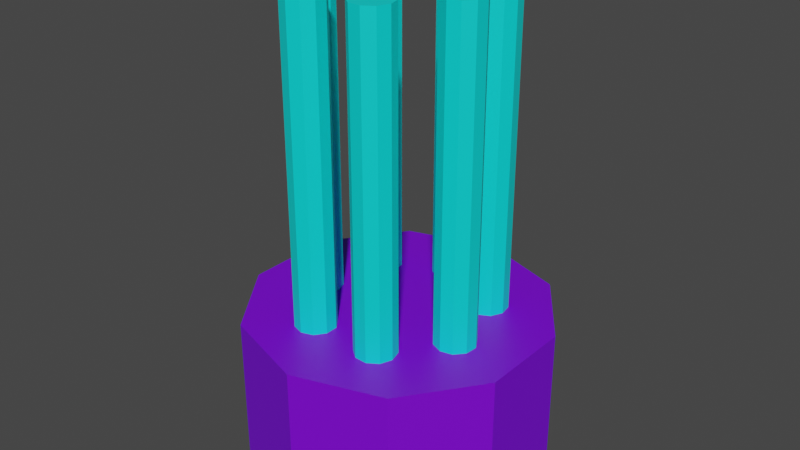 # Source: WeaponMachineGun_blend.blend  (saved by Blender 2.82.7; exported with 4.5.12 LTS)
import bpy
from mathutils import Matrix  # noqa: F401  (used for matrix-valued properties, if any)

bpy.ops.wm.read_factory_settings(use_empty=True)
scene = bpy.context.scene
scene.name = 'Scene'

# ---- collections
col_collection = bpy.data.collections.new('Collection'); scene.collection.children.link(col_collection)

# ---- materials (node trees are filled in below, after node groups)
mat_gq_turquoise = bpy.data.materials.new('GQ_Turquoise')
mat_gq_turquoise.use_transparent_shadow = False
mat_gq_purple = bpy.data.materials.new('GQ_Purple')
mat_gq_purple.use_transparent_shadow = False

# ---- material node trees
mat_gq_turquoise.use_nodes = True; mat_gq_turquoise.node_tree.nodes.clear()
_N = mat_gq_turquoise.node_tree.nodes; _L = mat_gq_turquoise.node_tree.links
n0 = _N.new('ShaderNodeOutputMaterial'); n0.name = 'Material Output'; n0.location = (300, 300)
n1 = _N.new('ShaderNodeBsdfPrincipled'); n1.name = 'Principled BSDF'; n1.location = (10, 300)
n1.distribution = 'GGX'
n1.subsurface_method = 'BURLEY'
n1.inputs[0].default_value = (0.0, 0.8, 0.7828, 1.0)
n1.inputs[3].default_value = 1.45
n1.inputs[27].default_value = (0.0, 0.0, 0.0, 1.0)
n1.inputs[28].default_value = 1.0
_L.new(n1.outputs[0], n0.inputs[0])
n0.is_active_output = True
mat_gq_purple.use_nodes = True; mat_gq_purple.node_tree.nodes.clear()
_N = mat_gq_purple.node_tree.nodes; _L = mat_gq_purple.node_tree.links
n0 = _N.new('ShaderNodeOutputMaterial'); n0.name = 'Material Output'; n0.location = (300, 300)
n1 = _N.new('ShaderNodeBsdfPrincipled'); n1.name = 'Principled BSDF'; n1.location = (10, 300)
n1.distribution = 'GGX'
n1.subsurface_method = 'BURLEY'
n1.inputs[0].default_value = (0.1908, 0.0, 0.8, 1.0)
n1.inputs[3].default_value = 1.45
n1.inputs[27].default_value = (0.0, 0.0, 0.0, 1.0)
n1.inputs[28].default_value = 1.0
_L.new(n1.outputs[0], n0.inputs[0])
n0.is_active_output = True

# ---- world
world_world = bpy.data.worlds.new('World'); scene.world = world_world
world_world.use_nodes = True; world_world.node_tree.nodes.clear()
_N = world_world.node_tree.nodes; _L = world_world.node_tree.links
n0 = _N.new('ShaderNodeOutputWorld'); n0.name = 'World Output'; n0.location = (300, 300)
n1 = _N.new('ShaderNodeBackground'); n1.name = 'Background'; n1.location = (10, 300)
n1.inputs[0].default_value = (0.05088, 0.05088, 0.05088, 1.0)
_L.new(n1.outputs[0], n0.inputs[0])
n0.is_active_output = True
world_world.color = (0.05088, 0.05088, 0.05088)
world_world.use_sun_shadow = False
world_world.sun_shadow_jitter_overblur = 0.0

# ---- meshes
me_cannons_mat = bpy.data.meshes.new('Cannons_mat')
me_cannons_mat.from_pydata([(-0.1607, -0.2437, -0.09004), (-0.1607, -0.2437, 1.91), (-0.1078, -0.2609, -0.09004), (-0.1078, -0.2609, 1.91), (-0.07509, -0.3059, -0.09004), (-0.07509, -0.3059, 1.91), (-0.07509, -0.3615, -0.09004), (-0.07509, -0.3615, 1.91), (-0.1078, -0.4065, -0.09004), (-0.1078, -0.4065, 1.91), (-0.1607, -0.4237, -0.09004), (-0.1607, -0.4237, 1.91), (-0.2136, -0.4065, -0.09004), (-0.2136, -0.4065, 1.91), (-0.2463, -0.3615, -0.09004), (-0.2463, -0.3615, 1.91), (-0.2463, -0.3059, -0.09004), (-0.2463, -0.3059, 1.91), (-0.2136, -0.2609, -0.09004), (-0.2136, -0.2609, 1.91), (0.08977, -0.2775, -0.09004), (0.08977, -0.2775, 1.91), (0.1362, -0.2469, -0.09004), (0.1362, -0.2469, 1.91), (0.1918, -0.2494, -0.09004), (0.1918, -0.2494, 1.91), (0.2352, -0.2842, -0.09004), (0.2352, -0.2842, 1.91), (0.25, -0.3378, -0.09004), (0.25, -0.3378, 1.91), (0.2304, -0.3899, -0.09004), (0.2304, -0.3899, 1.91), (0.1839, -0.4205, -0.09004), (0.1839, -0.4205, 1.91), (0.1284, -0.4179, -0.09004), (0.1284, -0.4179, 1.91), (0.08492, -0.3832, -0.09004), (0.08492, -0.3832, 1.91), (0.07017, -0.3296, -0.09004), (0.07017, -0.3296, 1.91), (0.2725, -0.1029, -0.09004), (0.2725, -0.1029, 1.91), (0.2776, -0.04754, -0.09004), (0.2776, -0.04754, 1.91), (0.3143, -0.005723, -0.09004), (0.3143, -0.005723, 1.91), (0.3685, 0.006555, -0.09004), (0.3685, 0.006555, 1.91), (0.4196, -0.0154, -0.09004), (0.4196, -0.0154, 1.91), (0.4481, -0.0632, -0.09004), (0.4481, -0.0632, 1.91), (0.443, -0.1186, -0.09004), (0.443, -0.1186, 1.91), (0.4063, -0.1604, -0.09004), (0.4063, -0.1604, 1.91), (0.3521, -0.1727, -0.09004), (0.3521, -0.1727, 1.91), (0.301, -0.1507, -0.09004), (0.301, -0.1507, 1.91), (0.2502, 0.1488, -0.09004), (0.2502, 0.1488, 1.91), (0.2101, 0.1874, -0.09004), (0.2101, 0.1874, 1.91), (0.2003, 0.2421, -0.09004), (0.2003, 0.2421, 1.91), (0.2246, 0.2922, -0.09004), (0.2246, 0.2922, 1.91), (0.2737, 0.3184, -0.09004), (0.2737, 0.3184, 1.91), (0.3288, 0.3108, -0.09004), (0.3288, 0.3108, 1.91), (0.3689, 0.2722, -0.09004), (0.3689, 0.2722, 1.91), (0.3786, 0.2175, -0.09004), (0.3786, 0.2175, 1.91), (0.3544, 0.1674, -0.09004), (0.3544, 0.1674, 1.91), (0.3053, 0.1412, -0.09004), (0.3053, 0.1412, 1.91), (0.03963, 0.2885, -0.09004), (0.03963, 0.2885, 1.91), (-0.01552, 0.2813, -0.09004), (-0.01552, 0.2813, 1.91), (-0.0644, 0.3078, -0.09004), (-0.0644, 0.3078, 1.91), (-0.08835, 0.358, -0.09004), (-0.08835, 0.358, 1.91), (-0.07822, 0.4127, -0.09004), (-0.07822, 0.4127, 1.91), (-0.03788, 0.451, -0.09004), (-0.03788, 0.451, 1.91), (0.01727, 0.4583, -0.09004), (0.01727, 0.4583, 1.91), (0.06615, 0.4317, -0.09004), (0.06615, 0.4317, 1.91), (0.0901, 0.3815, -0.09004), (0.0901, 0.3815, 1.91), (0.07997, 0.3268, -0.09004), (0.07997, 0.3268, 1.91), (-0.201, 0.2112, -0.09004), (-0.201, 0.2112, 1.91), (-0.2297, 0.1636, -0.09004), (-0.2297, 0.1636, 1.91), (-0.281, 0.142, -0.09004), (-0.281, 0.142, 1.91), (-0.3351, 0.1546, -0.09004), (-0.3351, 0.1546, 1.91), (-0.3716, 0.1966, -0.09004), (-0.3716, 0.1966, 1.91), (-0.3763, 0.2521, -0.09004), (-0.3763, 0.2521, 1.91), (-0.3475, 0.2997, -0.09004), (-0.3475, 0.2997, 1.91), (-0.2963, 0.3213, -0.09004), (-0.2963, 0.3213, 1.91), (-0.2421, 0.3087, -0.09004), (-0.2421, 0.3087, 1.91), (-0.2057, 0.2666, -0.09004), (-0.2057, 0.2666, 1.91), (-0.2908, -0.02504, -0.09004), (-0.2908, -0.02504, 1.91), (-0.2715, -0.07722, -0.09004), (-0.2715, -0.07722, 1.91), (-0.2866, -0.1308, -0.09004), (-0.2866, -0.1308, 1.91), (-0.3303, -0.1652, -0.09004), (-0.3303, -0.1652, 1.91), (-0.3859, -0.1674, -0.09004), (-0.3859, -0.1674, 1.91), (-0.4321, -0.1365, -0.09004), (-0.4321, -0.1365, 1.91), (-0.4514, -0.08431, -0.09004), (-0.4514, -0.08431, 1.91), (-0.4363, -0.03077, -0.09004), (-0.4363, -0.03077, 1.91), (-0.3926, 0.003668, -0.09004), (-0.3926, 0.003668, 1.91), (-0.337, 0.005859, -0.09004), (-0.337, 0.005859, 1.91), (0.005846, 0.67, -0.1545), (0.005846, 0.67, 0.5041), (0.3997, 0.542, -0.1545), (0.3997, 0.542, 0.5041), (0.6431, 0.207, -0.1545), (0.6431, 0.207, 0.5041), (0.6431, -0.207, -0.1545), (0.6431, -0.207, 0.5041), (0.3997, -0.542, -0.1545), (0.3997, -0.542, 0.5041), (0.005845, -0.67, -0.1545), (0.005845, -0.67, 0.5041), (-0.388, -0.542, -0.1545), (-0.388, -0.542, 0.5041), (-0.6314, -0.207, -0.1545), (-0.6314, -0.207, 0.5041), (-0.6314, 0.207, -0.1545), (-0.6314, 0.207, 0.5041), (-0.388, 0.542, -0.1545), (-0.388, 0.542, 0.5041)], [], [(0, 1, 3, 2), (2, 3, 5, 4), (4, 5, 7, 6), (6, 7, 9, 8), (8, 9, 11, 10), (10, 11, 13, 12), (12, 13, 15, 14), (14, 15, 17, 16), (3, 1, 19, 17, 15, 13, 11, 9, 7, 5), (16, 17, 19, 18), (18, 19, 1, 0), (0, 2, 4, 6, 8, 10, 12, 14, 16, 18), (20, 21, 23, 22), (22, 23, 25, 24), (24, 25, 27, 26), (26, 27, 29, 28), (28, 29, 31, 30), (30, 31, 33, 32), (32, 33, 35, 34), (34, 35, 37, 36), (23, 21, 39, 37, 35, 33, 31, 29, 27, 25), (36, 37, 39, 38), (38, 39, 21, 20), (20, 22, 24, 26, 28, 30, 32, 34, 36, 38), (40, 41, 43, 42), (42, 43, 45, 44), (44, 45, 47, 46), (46, 47, 49, 48), (48, 49, 51, 50), (50, 51, 53, 52), (52, 53, 55, 54), (54, 55, 57, 56), (43, 41, 59, 57, 55, 53, 51, 49, 47, 45), (56, 57, 59, 58), (58, 59, 41, 40), (40, 42, 44, 46, 48, 50, 52, 54, 56, 58), (60, 61, 63, 62), (62, 63, 65, 64), (64, 65, 67, 66), (66, 67, 69, 68), (68, 69, 71, 70), (70, 71, 73, 72), (72, 73, 75, 74), (74, 75, 77, 76), (63, 61, 79, 77, 75, 73, 71, 69, 67, 65), (76, 77, 79, 78), (78, 79, 61, 60), (60, 62, 64, 66, 68, 70, 72, 74, 76, 78), (80, 81, 83, 82), (82, 83, 85, 84), (84, 85, 87, 86), (86, 87, 89, 88), (88, 89, 91, 90), (90, 91, 93, 92), (92, 93, 95, 94), (94, 95, 97, 96), (83, 81, 99, 97, 95, 93, 91, 89, 87, 85), (96, 97, 99, 98), (98, 99, 81, 80), (80, 82, 84, 86, 88, 90, 92, 94, 96, 98), (100, 101, 103, 102), (102, 103, 105, 104), (104, 105, 107, 106), (106, 107, 109, 108), (108, 109, 111, 110), (110, 111, 113, 112), (112, 113, 115, 114), (114, 115, 117, 116), (103, 101, 119, 117, 115, 113, 111, 109, 107, 105), (116, 117, 119, 118), (118, 119, 101, 100), (100, 102, 104, 106, 108, 110, 112, 114, 116, 118), (120, 121, 123, 122), (122, 123, 125, 124), (124, 125, 127, 126), (126, 127, 129, 128), (128, 129, 131, 130), (130, 131, 133, 132), (132, 133, 135, 134), (134, 135, 137, 136), (123, 121, 139, 137, 135, 133, 131, 129, 127, 125), (136, 137, 139, 138), (138, 139, 121, 120), (120, 122, 124, 126, 128, 130, 132, 134, 136, 138), (140, 141, 143, 142), (142, 143, 145, 144), (144, 145, 147, 146), (146, 147, 149, 148), (148, 149, 151, 150), (150, 151, 153, 152), (152, 153, 155, 154), (154, 155, 157, 156), (143, 141, 159, 157, 155, 153, 151, 149, 147, 145), (156, 157, 159, 158), (158, 159, 141, 140), (140, 142, 144, 146, 148, 150, 152, 154, 156, 158)])
me_cannons_mat.polygons.foreach_set('material_index', [0, 0, 0, 0, 0, 0, 0, 0, 0, 0, 0, 0, 0, 0, 0, 0, 0, 0, 0, 0, 0, 0, 0, 0, 0, 0, 0, 0, 0, 0, 0, 0, 0, 0, 0, 0, 0, 0, 0, 0, 0, 0, 0, 0, 0, 0, 0, 0, 0, 0, 0, 0, 0, 0, 0, 0, 0, 0, 0, 0, 0, 0, 0, 0, 0, 0, 0, 0, 0, 0, 0, 0, 0, 0, 0, 0, 0, 0, 0, 0, 0, 0, 0, 0, 1, 1, 1, 1, 1, 1, 1, 1, 1, 1, 1, 1])
_uv = me_cannons_mat.uv_layers.new(name='UVMap')
_uv.uv.foreach_set('vector', [1.0, 0.5, 1.0, 1.0, 0.9, 1.0, 0.9, 0.5, 0.9, 0.5, 0.9, 1.0, 0.8, 1.0, 0.8, 0.5, 0.8, 0.5, 0.8, 1.0, 0.7, 1.0, 0.7, 0.5, 0.7, 0.5, 0.7, 1.0, 0.6, 1.0, 0.6, 0.5, 0.6, 0.5, 0.6, 1.0, 0.5, 1.0, 0.5, 0.5, 0.5, 0.5, 0.5, 1.0, 0.4, 1.0, 0.4, 0.5, 0.4, 0.5, 0.4, 1.0, 0.3, 1.0, 0.3, 0.5, 0.3, 0.5, 0.3, 1.0, 0.2, 1.0, 0.2, 0.5, 0.3911, 0.4442, 0.25, 0.49, 0.1089, 0.4442, 0.02175, 0.3242, 0.02175, 0.1758, 0.1089, 0.05584, 0.25, 0.01, 0.3911, 0.05584, 0.4783, 0.1758, 0.4783, 0.3242, 0.2, 0.5, 0.2, 1.0, 0.1, 1.0, 0.1, 0.5, 0.1, 0.5, 0.1, 1.0, -7.451e-08, 1.0, -7.451e-08, 0.5, 0.75, 0.49, 0.8911, 0.4442, 0.9783, 0.3242, 0.9783, 0.1758, 0.8911, 0.05584, 0.75, 0.01, 0.6089, 0.05584, 0.5217, 0.1758, 0.5217, 0.3242, 0.6089, 0.4442, 1.0, 0.5, 1.0, 1.0, 0.9, 1.0, 0.9, 0.5, 0.9, 0.5, 0.9, 1.0, 0.8, 1.0, 0.8, 0.5, 0.8, 0.5, 0.8, 1.0, 0.7, 1.0, 0.7, 0.5, 0.7, 0.5, 0.7, 1.0, 0.6, 1.0, 0.6, 0.5, 0.6, 0.5, 0.6, 1.0, 0.5, 1.0, 0.5, 0.5, 0.5, 0.5, 0.5, 1.0, 0.4, 1.0, 0.4, 0.5, 0.4, 0.5, 0.4, 1.0, 0.3, 1.0, 0.3, 0.5, 0.3, 0.5, 0.3, 1.0, 0.2, 1.0, 0.2, 0.5, 0.3911, 0.4442, 0.25, 0.49, 0.1089, 0.4442, 0.02175, 0.3242, 0.02175, 0.1758, 0.1089, 0.05584, 0.25, 0.01, 0.3911, 0.05584, 0.4783, 0.1758, 0.4783, 0.3242, 0.2, 0.5, 0.2, 1.0, 0.1, 1.0, 0.1, 0.5, 0.1, 0.5, 0.1, 1.0, -7.451e-08, 1.0, -7.451e-08, 0.5, 0.75, 0.49, 0.8911, 0.4442, 0.9783, 0.3242, 0.9783, 0.1758, 0.8911, 0.05584, 0.75, 0.01, 0.6089, 0.05584, 0.5217, 0.1758, 0.5217, 0.3242, 0.6089, 0.4442, 1.0, 0.5, 1.0, 1.0, 0.9, 1.0, 0.9, 0.5, 0.9, 0.5, 0.9, 1.0, 0.8, 1.0, 0.8, 0.5, 0.8, 0.5, 0.8, 1.0, 0.7, 1.0, 0.7, 0.5, 0.7, 0.5, 0.7, 1.0, 0.6, 1.0, 0.6, 0.5, 0.6, 0.5, 0.6, 1.0, 0.5, 1.0, 0.5, 0.5, 0.5, 0.5, 0.5, 1.0, 0.4, 1.0, 0.4, 0.5, 0.4, 0.5, 0.4, 1.0, 0.3, 1.0, 0.3, 0.5, 0.3, 0.5, 0.3, 1.0, 0.2, 1.0, 0.2, 0.5, 0.3911, 0.4442, 0.25, 0.49, 0.1089, 0.4442, 0.02175, 0.3242, 0.02175, 0.1758, 0.1089, 0.05584, 0.25, 0.01, 0.3911, 0.05584, 0.4783, 0.1758, 0.4783, 0.3242, 0.2, 0.5, 0.2, 1.0, 0.1, 1.0, 0.1, 0.5, 0.1, 0.5, 0.1, 1.0, -7.451e-08, 1.0, -7.451e-08, 0.5, 0.75, 0.49, 0.8911, 0.4442, 0.9783, 0.3242, 0.9783, 0.1758, 0.8911, 0.05584, 0.75, 0.01, 0.6089, 0.05584, 0.5217, 0.1758, 0.5217, 0.3242, 0.6089, 0.4442, 1.0, 0.5, 1.0, 1.0, 0.9, 1.0, 0.9, 0.5, 0.9, 0.5, 0.9, 1.0, 0.8, 1.0, 0.8, 0.5, 0.8, 0.5, 0.8, 1.0, 0.7, 1.0, 0.7, 0.5, 0.7, 0.5, 0.7, 1.0, 0.6, 1.0, 0.6, 0.5, 0.6, 0.5, 0.6, 1.0, 0.5, 1.0, 0.5, 0.5, 0.5, 0.5, 0.5, 1.0, 0.4, 1.0, 0.4, 0.5, 0.4, 0.5, 0.4, 1.0, 0.3, 1.0, 0.3, 0.5, 0.3, 0.5, 0.3, 1.0, 0.2, 1.0, 0.2, 0.5, 0.3911, 0.4442, 0.25, 0.49, 0.1089, 0.4442, 0.02175, 0.3242, 0.02175, 0.1758, 0.1089, 0.05584, 0.25, 0.01, 0.3911, 0.05584, 0.4783, 0.1758, 0.4783, 0.3242, 0.2, 0.5, 0.2, 1.0, 0.1, 1.0, 0.1, 0.5, 0.1, 0.5, 0.1, 1.0, -7.451e-08, 1.0, -7.451e-08, 0.5, 0.75, 0.49, 0.8911, 0.4442, 0.9783, 0.3242, 0.9783, 0.1758, 0.8911, 0.05584, 0.75, 0.01, 0.6089, 0.05584, 0.5217, 0.1758, 0.5217, 0.3242, 0.6089, 0.4442, 1.0, 0.5, 1.0, 1.0, 0.9, 1.0, 0.9, 0.5, 0.9, 0.5, 0.9, 1.0, 0.8, 1.0, 0.8, 0.5, 0.8, 0.5, 0.8, 1.0, 0.7, 1.0, 0.7, 0.5, 0.7, 0.5, 0.7, 1.0, 0.6, 1.0, 0.6, 0.5, 0.6, 0.5, 0.6, 1.0, 0.5, 1.0, 0.5, 0.5, 0.5, 0.5, 0.5, 1.0, 0.4, 1.0, 0.4, 0.5, 0.4, 0.5, 0.4, 1.0, 0.3, 1.0, 0.3, 0.5, 0.3, 0.5, 0.3, 1.0, 0.2, 1.0, 0.2, 0.5, 0.3911, 0.4442, 0.25, 0.49, 0.1089, 0.4442, 0.02175, 0.3242, 0.02175, 0.1758, 0.1089, 0.05584, 0.25, 0.01, 0.3911, 0.05584, 0.4783, 0.1758, 0.4783, 0.3242, 0.2, 0.5, 0.2, 1.0, 0.1, 1.0, 0.1, 0.5, 0.1, 0.5, 0.1, 1.0, -7.451e-08, 1.0, -7.451e-08, 0.5, 0.75, 0.49, 0.8911, 0.4442, 0.9783, 0.3242, 0.9783, 0.1758, 0.8911, 0.05584, 0.75, 0.01, 0.6089, 0.05584, 0.5217, 0.1758, 0.5217, 0.3242, 0.6089, 0.4442, 1.0, 0.5, 1.0, 1.0, 0.9, 1.0, 0.9, 0.5, 0.9, 0.5, 0.9, 1.0, 0.8, 1.0, 0.8, 0.5, 0.8, 0.5, 0.8, 1.0, 0.7, 1.0, 0.7, 0.5, 0.7, 0.5, 0.7, 1.0, 0.6, 1.0, 0.6, 0.5, 0.6, 0.5, 0.6, 1.0, 0.5, 1.0, 0.5, 0.5, 0.5, 0.5, 0.5, 1.0, 0.4, 1.0, 0.4, 0.5, 0.4, 0.5, 0.4, 1.0, 0.3, 1.0, 0.3, 0.5, 0.3, 0.5, 0.3, 1.0, 0.2, 1.0, 0.2, 0.5, 0.3911, 0.4442, 0.25, 0.49, 0.1089, 0.4442, 0.02175, 0.3242, 0.02175, 0.1758, 0.1089, 0.05584, 0.25, 0.01, 0.3911, 0.05584, 0.4783, 0.1758, 0.4783, 0.3242, 0.2, 0.5, 0.2, 1.0, 0.1, 1.0, 0.1, 0.5, 0.1, 0.5, 0.1, 1.0, -7.451e-08, 1.0, -7.451e-08, 0.5, 0.75, 0.49, 0.8911, 0.4442, 0.9783, 0.3242, 0.9783, 0.1758, 0.8911, 0.05584, 0.75, 0.01, 0.6089, 0.05584, 0.5217, 0.1758, 0.5217, 0.3242, 0.6089, 0.4442, 1.0, 0.5, 1.0, 1.0, 0.9, 1.0, 0.9, 0.5, 0.9, 0.5, 0.9, 1.0, 0.8, 1.0, 0.8, 0.5, 0.8, 0.5, 0.8, 1.0, 0.7, 1.0, 0.7, 0.5, 0.7, 0.5, 0.7, 1.0, 0.6, 1.0, 0.6, 0.5, 0.6, 0.5, 0.6, 1.0, 0.5, 1.0, 0.5, 0.5, 0.5, 0.5, 0.5, 1.0, 0.4, 1.0, 0.4, 0.5, 0.4, 0.5, 0.4, 1.0, 0.3, 1.0, 0.3, 0.5, 0.3, 0.5, 0.3, 1.0, 0.2, 1.0, 0.2, 0.5, 0.3911, 0.4442, 0.25, 0.49, 0.1089, 0.4442, 0.02175, 0.3242, 0.02175, 0.1758, 0.1089, 0.05584, 0.25, 0.01, 0.3911, 0.05584, 0.4783, 0.1758, 0.4783, 0.3242, 0.2, 0.5, 0.2, 1.0, 0.1, 1.0, 0.1, 0.5, 0.1, 0.5, 0.1, 1.0, -7.451e-08, 1.0, -7.451e-08, 0.5, 0.75, 0.49, 0.8911, 0.4442, 0.9783, 0.3242, 0.9783, 0.1758, 0.8911, 0.05584, 0.75, 0.01, 0.6089, 0.05584, 0.5217, 0.1758, 0.5217, 0.3242, 0.6089, 0.4442, 1.0, 0.5, 1.0, 1.0, 0.9, 1.0, 0.9, 0.5, 0.9, 0.5, 0.9, 1.0, 0.8, 1.0, 0.8, 0.5, 0.8, 0.5, 0.8, 1.0, 0.7, 1.0, 0.7, 0.5, 0.7, 0.5, 0.7, 1.0, 0.6, 1.0, 0.6, 0.5, 0.6, 0.5, 0.6, 1.0, 0.5, 1.0, 0.5, 0.5, 0.5, 0.5, 0.5, 1.0, 0.4, 1.0, 0.4, 0.5, 0.4, 0.5, 0.4, 1.0, 0.3, 1.0, 0.3, 0.5, 0.3, 0.5, 0.3, 1.0, 0.2, 1.0, 0.2, 0.5, 0.3911, 0.4442, 0.25, 0.49, 0.1089, 0.4442, 0.02175, 0.3242, 0.02175, 0.1758, 0.1089, 0.05584, 0.25, 0.01, 0.3911, 0.05584, 0.4783, 0.1758, 0.4783, 0.3242, 0.2, 0.5, 0.2, 1.0, 0.1, 1.0, 0.1, 0.5, 0.1, 0.5, 0.1, 1.0, -7.451e-08, 1.0, -7.451e-08, 0.5, 0.75, 0.49, 0.8911, 0.4442, 0.9783, 0.3242, 0.9783, 0.1758, 0.8911, 0.05584, 0.75, 0.01, 0.6089, 0.05584, 0.5217, 0.1758, 0.5217, 0.3242, 0.6089, 0.4442])
me_cannons_mat.materials.append(mat_gq_turquoise)
me_cannons_mat.materials.append(mat_gq_purple)
me_cannons_mat.use_remesh_fix_poles = True
me_cannons_mat.use_remesh_preserve_attributes = False
me_cannons_mat.use_mirror_vertex_groups = False
me_cannons_mat.update()

# ---- objects
ob_cannons = bpy.data.objects.new('Cannons', me_cannons_mat)
ob_center = bpy.data.objects.new('CENTER', None)

# ---- transforms, parenting, visibility, modifiers, constraints
ob_cannons.location = (-0.005846, 0.0, 0.0)
ob_cannons.lineart.crease_threshold = 0.0
ob_center.location = (0.0, 0.0, 0.0)
ob_center.rotation_euler = (0.0, -0.0, 0.8967)
ob_center.lineart.crease_threshold = 0.0

# ---- collection membership
col_collection.objects.link(ob_cannons)
col_collection.objects.link(ob_center)

# ---- scene / render settings (as saved in the file)
scene.frame_start = 1; scene.frame_end = 250; scene.frame_set(1)
scene.render.engine = 'BLENDER_EEVEE_NEXT'
scene.cycles.use_denoising = False
scene.cycles.samples = 128
scene.cycles.sampling_pattern = 'TABULATED_SOBOL'
scene.cycles.use_adaptive_sampling = False
scene.cycles.use_light_tree = False
scene.view_settings.view_transform = 'Filmic'
bpy.context.view_layer.update()

# ---- added for rendering (the .blend has no active camera and no usable light): camera, sun
cam_auto = bpy.data.cameras.new('AutoCamera')
cam_auto.lens = 50.0
cam_auto.sensor_width = 36.0
cam_auto.clip_end = 1000.0
ob_auto_camera = bpy.data.objects.new('AutoCamera', cam_auto)
scene.collection.objects.link(ob_auto_camera)
ob_auto_camera.location = (2.56436, -3.07723, 2.92921)
ob_auto_camera.rotation_euler = (1.09748, -7.21219e-08, 0.694738)
scene.camera = ob_auto_camera
light_auto_sun = bpy.data.lights.new('AutoSun', 'SUN')
light_auto_sun.energy = 3.0
light_auto_sun.angle = 0.0523599
ob_auto_sun = bpy.data.objects.new('AutoSun', light_auto_sun)
scene.collection.objects.link(ob_auto_sun)
ob_auto_sun.rotation_euler = (0.872665, 0.174533, 0.523599)
bpy.context.view_layer.update()
